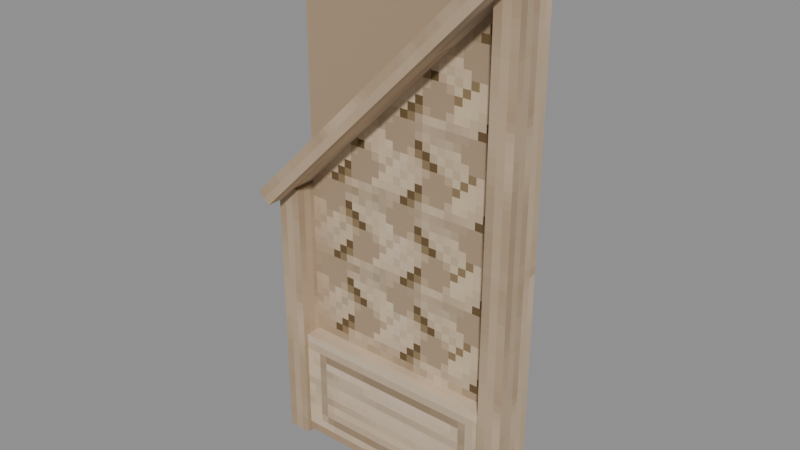# Source: Structures_Fences_Prototype_Lightwood_Fence_Full_Prototype_Fence_Full_Lightwood_Slope.blend  (saved by Blender 5.0.119; exported with 4.5.12 LTS)
import bpy
from mathutils import Matrix  # noqa: F401  (used for matrix-valued properties, if any)

bpy.ops.wm.read_factory_settings(use_empty=True)
scene = bpy.context.scene
scene.name = 'Scene'

# ---- collections
col_widgets = bpy.data.collections.new('Widgets'); scene.collection.children.link(col_widgets)
col_widgets.hide_viewport = True

# ---- images (referenced by path relative to the original .blend; pixels are not part of the script)
import os
ASSET_DIR = os.environ.get("B2B_ASSET_DIR", "")  # directory of the original .blend (textures are referenced by path, not embedded)
HERE = os.path.dirname(os.path.abspath(__file__))  # packed textures are extracted next to this script under _unpacked/

def load_image(name, relpath, width, height, colorspace="sRGB"):
    """Load a texture the original file referenced (path relative to the .blend, or extracted next to this script)."""
    p = next((c for c in (os.path.join(HERE, relpath), os.path.join(ASSET_DIR, relpath)) if relpath and os.path.exists(c)), "")
    if p:
        img = bpy.data.images.load(p, check_existing=True)
        img.name = name
    else:  # same state as the original file: an image datablock whose file is absent (Cycles renders it pink)
        img = bpy.data.images.new(name, width, height)
        img.source = "FILE"
        img.filepath = "//" + (relpath or name)
    img.colorspace_settings.name = colorspace
    return img
img_image_0 = load_image('Image_0', '_unpacked/Image_0.84bf24f8.png', 128, 64, 'sRGB')

# ---- materials (node trees are filled in below, after node groups)
mat_material_0 = bpy.data.materials.new('Material_0')

# ---- material node trees
mat_material_0.use_nodes = True; mat_material_0.node_tree.nodes.clear()
_N = mat_material_0.node_tree.nodes; _L = mat_material_0.node_tree.links
n0 = _N.new('ShaderNodeBsdfPrincipled'); n0.name = 'Principled BSDF'; n0.location = (10, 300)
n0.inputs[2].default_value = 1.0
n1 = _N.new('ShaderNodeOutputMaterial'); n1.name = 'Material Output'; n1.location = (300, 300)
n2 = _N.new('NodeFrame'); n2.name = 'Frame'; n2.location = (0, 0)
n2.label = 'Alpha Clip'
n2.width = 150
n3 = _N.new('ShaderNodeMath'); n3.name = 'Math'; n3.location = (-340, -20)
n3.operation = 'SUBTRACT'
n3.inputs[0].default_value = 1.0
n4 = _N.new('ShaderNodeMath'); n4.name = 'Math.001'; n4.location = (-540, -20)
n4.operation = 'LESS_THAN'
n4.inputs[1].default_value = 0.05
n5 = _N.new('ShaderNodeTexImage'); n5.name = 'Image Texture'; n5.location = (-840, 210)
n5.label = 'BASE COLOR'
n5.image = img_image_0
n5.interpolation = 'Closest'
n5.extension = 'EXTEND'
n3.parent = n2
n4.parent = n2
_L.new(n0.outputs[0], n1.inputs[0])
_L.new(n3.outputs[0], n0.inputs[4])
_L.new(n4.outputs[0], n3.inputs[1])
_L.new(n5.outputs[0], n0.inputs[0])
_L.new(n5.outputs[1], n4.inputs[0])
n1.is_active_output = True

# ---- meshes
me_mesh_0 = bpy.data.meshes.new('Mesh_0')
me_mesh_0.from_pydata([(0.4375, -0.8125, 0.125), (0.4375, 0.8125, 0.125), (0.4375, -0.8125, -0.125), (0.4375, 0.8125, -0.125), (-0.4375, 0.8125, 0.125), (-0.4375, -0.8125, 0.125), (-0.4375, 0.8125, -0.125), (-0.4375, -0.8125, -0.125), (-0.4375, 0.8125, 0.125), (0.4375, 0.8125, 0.125), (-0.4375, -0.8125, 0.125), (0.4375, -0.8125, 0.125), (-0.4375, -0.8125, -0.125), (0.4375, -0.8125, -0.125), (-0.4375, 0.8125, -0.125), (0.4375, 0.8125, -0.125), (-0.4375, -0.8125, 0.125), (0.4375, -0.8125, 0.125), (-0.4375, -0.8125, -0.125), (0.4375, -0.8125, -0.125), (0.4375, 0.8125, 0.125), (-0.4375, 0.8125, 0.125), (0.4375, 0.8125, -0.125), (-0.4375, 0.8125, -0.125), (3.644, -0.957, 0.3109), (1.641, 1.045, 0.311), (3.644, -0.957, -0.3109), (1.641, 1.045, -0.3109), (1.553, 0.957, 0.311), (3.555, -1.045, 0.3109), (1.553, 0.957, -0.3109), (3.555, -1.045, -0.3109), (1.553, 0.957, 0.311), (1.641, 1.045, 0.311), (3.555, -1.045, 0.3109), (3.644, -0.957, 0.3109), (3.555, -1.045, -0.3109), (3.644, -0.957, -0.3109), (1.553, 0.957, -0.3109), (1.641, 1.045, -0.3109), (3.555, -1.045, 0.3109), (3.644, -0.957, 0.3109), (3.555, -1.045, -0.3109), (3.644, -0.957, -0.3109), (1.641, 1.045, 0.311), (1.553, 0.957, 0.311), (1.641, 1.045, -0.3109), (1.553, 0.957, -0.3109), (3.5, -0.9977, 0.1562), (3.5, -0.9977, -0.1563), (-0.4375, -0.9976, 0.1563), (-0.4375, -0.9976, -0.1562), (3.5, -0.8102, -0.1563), (3.5, -0.8102, 0.1562), (-0.4375, -0.8101, -0.1562), (-0.4375, -0.8101, 0.1563), (3.5, -0.8102, -0.1563), (3.5, -0.9977, -0.1563), (3.5, -0.8102, 0.1562), (3.5, -0.9977, 0.1562), (-0.4375, -0.8101, 0.1563), (-0.4375, -0.9976, 0.1563), (-0.4375, -0.8101, -0.1562), (-0.4375, -0.9976, -0.1562), (3.5, -0.8102, 0.1562), (3.5, -0.9977, 0.1562), (-0.4375, -0.8101, 0.1563), (-0.4375, -0.9976, 0.1563), (3.5, -0.9977, -0.1563), (3.5, -0.8102, -0.1563), (-0.4375, -0.9976, -0.1562), (-0.4375, -0.8101, -0.1562), (1.656, 0.8149, 0.1563), (1.656, 0.8149, -0.1562), (-0.4687, 0.8149, 0.1563), (-0.4687, 0.8149, -0.1562), (1.656, 1.002, -0.1562), (1.656, 1.002, 0.1563), (-0.4687, 1.002, -0.1562), (-0.4687, 1.002, 0.1563), (1.656, 1.002, -0.1562), (1.656, 0.8149, -0.1562), (1.656, 1.002, 0.1563), (1.656, 0.8149, 0.1563), (-0.4687, 1.002, 0.1563), (-0.4687, 0.8149, 0.1563), (-0.4687, 1.002, -0.1562), (-0.4687, 0.8149, -0.1562), (1.656, 1.002, 0.1563), (1.656, 0.8149, 0.1563), (-0.4687, 1.002, 0.1563), (-0.4687, 0.8149, 0.1563), (1.656, 0.8149, -0.1562), (1.656, 1.002, -0.1562), (-0.4687, 0.8149, -0.1562), (-0.4687, 1.002, -0.1562), (3.375, -0.8125, 4.829e-05), (3.375, -0.8125, -1.421e-05), (0.375, -0.8125, 6.971e-05), (0.375, -0.8125, 7.214e-06), (3.375, 0.8125, -1.417e-05), (3.375, 0.8125, 4.833e-05), (0.375, 0.8125, 7.249e-06), (0.375, 0.8125, 6.975e-05), (3.375, 0.8125, -1.417e-05), (3.375, -0.8125, -1.421e-05), (3.375, 0.8125, 4.833e-05), (3.375, -0.8125, 4.829e-05), (0.375, 0.8125, 6.975e-05), (0.375, -0.8125, 6.971e-05), (0.375, 0.8125, 7.249e-06), (0.375, -0.8125, 7.214e-06), (3.375, 0.8125, 4.833e-05), (3.375, -0.8125, 4.829e-05), (0.375, 0.8125, 6.975e-05), (0.375, -0.8125, 6.971e-05), (3.375, -0.8125, -1.421e-05), (3.375, 0.8125, -1.417e-05), (0.375, -0.8125, 7.214e-06), (0.375, 0.8125, 7.249e-06)], [], [(0, 2, 1), (2, 3, 1), (4, 6, 5), (6, 7, 5), (8, 10, 9), (10, 11, 9), (12, 14, 13), (14, 15, 13), (16, 18, 17), (18, 19, 17), (20, 22, 21), (22, 23, 21), (24, 26, 25), (26, 27, 25), (28, 30, 29), (30, 31, 29), (32, 34, 33), (34, 35, 33), (36, 38, 37), (38, 39, 37), (40, 42, 41), (42, 43, 41), (44, 46, 45), (46, 47, 45), (48, 50, 49), (50, 51, 49), (52, 54, 53), (54, 55, 53), (56, 58, 57), (58, 59, 57), (60, 62, 61), (62, 63, 61), (64, 66, 65), (66, 67, 65), (68, 70, 69), (70, 71, 69), (72, 74, 73), (74, 75, 73), (76, 78, 77), (78, 79, 77), (80, 82, 81), (82, 83, 81), (84, 86, 85), (86, 87, 85), (88, 90, 89), (90, 91, 89), (92, 94, 93), (94, 95, 93), (96, 98, 97), (98, 99, 97), (100, 102, 101), (102, 103, 101), (104, 106, 105), (106, 107, 105), (108, 110, 109), (110, 111, 109), (112, 114, 113), (114, 115, 113), (116, 118, 117), (118, 119, 117)])
_uv = me_mesh_0.uv_layers.new(name='UVMap')
_uv.uv.foreach_set('vector', [0.08594, 1.0, 0.05469, 1.0, 0.08594, 0.5938, 0.05469, 1.0, 0.05469, 0.5938, 0.08594, 0.5938, 0.03906, 1.0, 0.007812, 1.0, 0.03906, 0.5938, 0.007812, 1.0, 0.007812, 0.5938, 0.03906, 0.5938, 0.3125, 0.7812, 0.1094, 0.7812, 0.3125, 1.0, 0.1094, 0.7812, 0.1094, 1.0, 0.3125, 1.0, 0.3125, 0.7812, 0.1094, 0.7812, 0.3125, 1.0, 0.1094, 0.7812, 0.1094, 1.0, 0.3125, 1.0, 0.0, 1.0, 0.0, 1.0, 0.0, 1.0, 0.0, 1.0, 0.0, 1.0, 0.0, 1.0, 0.0, 1.0, 0.0, 1.0, 0.0, 1.0, 0.0, 1.0, 0.0, 1.0, 0.0, 1.0, 0.1094, 1.0, 0.03125, 1.0, 0.1094, 0.2812, 0.03125, 1.0, 0.03125, 0.2812, 0.1094, 0.2812, 0.1094, 1.0, 0.03125, 1.0, 0.1094, 0.2812, 0.03125, 1.0, 0.03125, 0.2812, 0.1094, 0.2812, 0.007812, 1.0, 0.007812, 0.2812, 0.02344, 1.0, 0.007812, 0.2812, 0.02344, 0.2812, 0.02344, 1.0, 0.02344, 1.0, 0.02344, 0.2812, 0.03906, 1.0, 0.02344, 0.2812, 0.03906, 0.2812, 0.03906, 1.0, 0.007812, 0.6562, 0.007812, 0.5, 0.02344, 0.6562, 0.007812, 0.5, 0.02344, 0.5, 0.02344, 0.6562, 0.02344, 0.6562, 0.02344, 0.5, 0.03906, 0.6562, 0.02344, 0.5, 0.03906, 0.5, 0.03906, 0.6562, 0.0, 1.0, 0.0, 0.01562, 0.03906, 1.0, 0.0, 0.01562, 0.03906, 0.01562, 0.03906, 1.0, 0.0, 1.0, 0.0, 0.01562, 0.03906, 1.0, 0.0, 0.01562, 0.03906, 0.01562, 0.03906, 1.0, 0.0, 1.0, 0.0, 1.0, 0.0, 1.0, 0.0, 1.0, 0.0, 1.0, 0.0, 1.0, 0.01562, 0.6094, 0.01562, 0.5312, 0.03906, 0.6094, 0.01562, 0.5312, 0.03906, 0.5312, 0.03906, 0.6094, 0.0, 1.0, 0.0, 0.01562, 0.02344, 1.0, 0.0, 0.01562, 0.02344, 0.01562, 0.02344, 1.0, 0.0, 1.0, 0.0, 0.01562, 0.02344, 1.0, 0.0, 0.01562, 0.02344, 0.01562, 0.02344, 1.0, 0.0, 1.0, 0.0, 0.4688, 0.03906, 1.0, 0.0, 0.4688, 0.03906, 0.4688, 0.03906, 1.0, 0.0, 1.0, 0.0, 0.4688, 0.03906, 1.0, 0.0, 0.4688, 0.03906, 0.4688, 0.03906, 1.0, 0.0, 1.0, 0.0, 1.0, 0.0, 1.0, 0.0, 1.0, 0.0, 1.0, 0.0, 1.0, 0.01562, 0.6094, 0.01562, 0.5312, 0.03906, 0.6094, 0.01562, 0.5312, 0.03906, 0.5312, 0.03906, 0.6094, 0.0, 1.0, 0.0, 0.4688, 0.02344, 1.0, 0.0, 0.4688, 0.02344, 0.4688, 0.02344, 1.0, 0.0, 1.0, 0.0, 0.4688, 0.02344, 1.0, 0.0, 0.4688, 0.02344, 0.4688, 0.02344, 1.0, 0.0, 1.0, 0.0, 1.0, 0.0, 1.0, 0.0, 1.0, 0.0, 1.0, 0.0, 1.0, 0.0, 1.0, 0.0, 1.0, 0.0, 1.0, 0.0, 1.0, 0.0, 1.0, 0.0, 1.0, 0.0, 1.0, 0.0, 1.0, 0.0, 1.0, 0.0, 1.0, 0.0, 1.0, 0.0, 1.0, 0.0, 1.0, 0.0, 1.0, 0.0, 1.0, 0.0, 1.0, 0.0, 1.0, 0.0, 1.0, 0.5156, 0.7812, 0.5156, 0.03125, 0.7188, 0.7812, 0.5156, 0.03125, 0.7188, 0.03125, 0.7188, 0.7812, 0.0, 1.0, 0.0, 1.0, 0.0, 1.0, 0.0, 1.0, 0.0, 1.0, 0.0, 1.0])
me_mesh_0.materials.append(mat_material_0)
me_mesh_0.update()
me_mesh_0.normals_split_custom_set([tuple(v) for v in zip(*[iter([1.0, 0.0, 0.0, 1.0, 0.0, 0.0, 1.0, 0.0, 0.0, 1.0, 0.0, 0.0, 1.0, 0.0, 0.0, 1.0, 0.0, 0.0, -1.0, 0.0, 0.0, -1.0, 0.0, 0.0, -1.0, 0.0, 0.0, -1.0, 0.0, 0.0, -1.0, 0.0, 0.0, -1.0, 0.0, 0.0, 0.0, 0.0, 1.0, 0.0, 0.0, 1.0, 0.0, 0.0, 1.0, 0.0, 0.0, 1.0, 0.0, 0.0, 1.0, 0.0, 0.0, 1.0, 0.0, 0.0, -1.0, 0.0, 0.0, -1.0, 0.0, 0.0, -1.0, 0.0, 0.0, -1.0, 0.0, 0.0, -1.0, 0.0, 0.0, -1.0, 0.0, -1.0, 0.0, 0.0, -1.0, 0.0, 0.0, -1.0, 0.0, 0.0, -1.0, 0.0, 0.0, -1.0, 0.0, 0.0, -1.0, 0.0, 0.0, 1.0, 0.0, 0.0, 1.0, 0.0, 0.0, 1.0, 0.0, 0.0, 1.0, 0.0, 0.0, 1.0, 0.0, 0.0, 1.0, 0.0, 0.7071, 0.7071, 1.221e-05, 0.7071, 0.7071, 1.221e-05, 0.7071, 0.7071, 1.221e-05, 0.7071, 0.7071, 1.233e-05, 0.7071, 0.7071, 1.233e-05, 0.7071, 0.7071, 1.233e-05, -0.7071, -0.7071, -1.227e-05, -0.7071, -0.7071, -1.227e-05, -0.7071, -0.7071, -1.227e-05, -0.7071, -0.7071, -1.247e-05, -0.7071, -0.7071, -1.247e-05, -0.7071, -0.7071, -1.247e-05, -5.388e-06, -1.22e-05, 1.0, -5.388e-06, -1.22e-05, 1.0, -5.388e-06, -1.22e-05, 1.0, -5.051e-06, -1.236e-05, 1.0, -5.051e-06, -1.236e-05, 1.0, -5.051e-06, -1.236e-05, 1.0, 5.051e-06, 1.237e-05, -1.0, 5.051e-06, 1.237e-05, -1.0, 5.051e-06, 1.237e-05, -1.0, 5.388e-06, 1.219e-05, -1.0, 5.388e-06, 1.219e-05, -1.0, 5.388e-06, 1.219e-05, -1.0, 0.7071, -0.7071, -4.984e-06, 0.7071, -0.7071, -4.984e-06, 0.7071, -0.7071, -4.984e-06, 0.7071, -0.7071, -5.198e-06, 0.7071, -0.7071, -5.198e-06, 0.7071, -0.7071, -5.198e-06, -0.7071, 0.7071, 4.792e-06, -0.7071, 0.7071, 4.792e-06, -0.7071, 0.7071, 4.792e-06, -0.7071, 0.7071, 5.201e-06, -0.7071, 0.7071, 5.201e-06, -0.7071, 0.7071, 5.201e-06, -1.744e-05, -1.0, 1.24e-05, -1.744e-05, -1.0, 1.24e-05, -1.744e-05, -1.0, 1.24e-05, -1.744e-05, -1.0, 1.163e-05, -1.744e-05, -1.0, 1.163e-05, -1.744e-05, -1.0, 1.163e-05, 1.744e-05, 1.0, -1.24e-05, 1.744e-05, 1.0, -1.24e-05, 1.744e-05, 1.0, -1.24e-05, 1.744e-05, 1.0, -1.201e-05, 1.744e-05, 1.0, -1.201e-05, 1.744e-05, 1.0, -1.201e-05, 1.0, -1.628e-05, -1.984e-05, 1.0, -1.628e-05, -1.984e-05, 1.0, -1.628e-05, -1.984e-05, 1.0, -2.035e-05, -1.984e-05, 1.0, -2.035e-05, -1.984e-05, 1.0, -2.035e-05, -1.984e-05, -1.0, 1.729e-05, 1.955e-05, -1.0, 1.729e-05, 1.955e-05, -1.0, 1.729e-05, 1.955e-05, -1.0, 1.729e-05, 1.965e-05, -1.0, 1.729e-05, 1.965e-05, -1.0, 1.729e-05, 1.965e-05, 1.958e-05, 1.24e-05, 1.0, 1.958e-05, 1.24e-05, 1.0, 1.958e-05, 1.24e-05, 1.0, 1.958e-05, 1.24e-05, 1.0, 1.958e-05, 1.24e-05, 1.0, 1.958e-05, 1.24e-05, 1.0, -1.958e-05, -1.24e-05, -1.0, -1.958e-05, -1.24e-05, -1.0, -1.958e-05, -1.24e-05, -1.0, -1.958e-05, -1.24e-05, -1.0, -1.958e-05, -1.24e-05, -1.0, -1.958e-05, -1.24e-05, -1.0, -1.745e-05, -1.0, 0.0, -1.745e-05, -1.0, 0.0, -1.745e-05, -1.0, 0.0, -1.745e-05, -1.0, 0.0, -1.745e-05, -1.0, 0.0, -1.745e-05, -1.0, 0.0, 1.745e-05, 1.0, 0.0, 1.745e-05, 1.0, 0.0, 1.745e-05, 1.0, 0.0, 1.745e-05, 1.0, 0.0, 1.745e-05, 1.0, 0.0, 1.745e-05, 1.0, 0.0, 1.0, -1.831e-05, -7.248e-06, 1.0, -1.831e-05, -7.248e-06, 1.0, -1.831e-05, -7.248e-06, 1.0, -1.628e-05, -7.248e-06, 1.0, -1.628e-05, -7.248e-06, 1.0, -1.628e-05, -7.248e-06, -1.0, 1.729e-05, 7.248e-06, -1.0, 1.729e-05, 7.248e-06, -1.0, 1.729e-05, 7.248e-06, -1.0, 1.78e-05, 7.248e-06, -1.0, 1.78e-05, 7.248e-06, -1.0, 1.78e-05, 7.248e-06, 7.181e-06, -1.233e-10, 1.0, 7.181e-06, -1.233e-10, 1.0, 7.181e-06, -1.233e-10, 1.0, 7.185e-06, -7.96e-08, 1.0, 7.185e-06, -7.96e-08, 1.0, 7.185e-06, -7.96e-08, 1.0, -7.181e-06, 1.233e-10, -1.0, -7.181e-06, 1.233e-10, -1.0, -7.181e-06, 1.233e-10, -1.0, -7.176e-06, 7.96e-08, -1.0, -7.176e-06, 7.96e-08, -1.0, -7.176e-06, 7.96e-08, -1.0, -1.987e-08, -1.0, 0.0, -1.987e-08, -1.0, 0.0, -1.987e-08, -1.0, 0.0, -1.987e-08, -1.0, 0.0, -1.987e-08, -1.0, 0.0, -1.987e-08, -1.0, 0.0, 1.987e-08, 1.0, 0.0, 1.987e-08, 1.0, 0.0, 1.987e-08, 1.0, 0.0, 1.987e-08, 1.0, 0.0, 1.987e-08, 1.0, 0.0, 1.987e-08, 1.0, 0.0, 1.0, -2.866e-07, 0.0, 1.0, -2.866e-07, 0.0, 1.0, -2.866e-07, 0.0, 1.0, 0.0, 0.0, 1.0, 0.0, 0.0, 1.0, 0.0, 0.0, -1.0, 3.582e-08, 0.0, -1.0, 3.582e-08, 0.0, -1.0, 3.582e-08, 0.0, -1.0, 3.582e-08, 0.0, -1.0, 3.582e-08, 0.0, -1.0, 3.582e-08, 0.0, 7.14e-06, -2.172e-08, 1.0, 7.14e-06, -2.172e-08, 1.0, 7.14e-06, -2.172e-08, 1.0, 7.14e-06, -2.171e-08, 1.0, 7.14e-06, -2.171e-08, 1.0, 7.14e-06, -2.171e-08, 1.0, -7.14e-06, 2.172e-08, -1.0, -7.14e-06, 2.172e-08, -1.0, -7.14e-06, 2.172e-08, -1.0, -7.14e-06, 2.172e-08, -1.0, -7.14e-06, 2.172e-08, -1.0, -7.14e-06, 2.172e-08, -1.0])] * 3)])
me_plane = bpy.data.meshes.new('Plane')
me_plane.from_pydata([(-1.0, -6.123e-17, -1.0), (1.0, -6.123e-17, -1.0), (-1.0, 6.123e-17, 1.0), (1.0, 6.123e-17, 1.0)], [], [(0, 1, 3, 2)])
_uv = me_plane.uv_layers.new(name='UVMap')
_uv.uv.foreach_set('vector', [0.0, 0.0, 1.0, 0.0, 1.0, 1.0, 0.0, 1.0])
me_plane.update()
me_cube = bpy.data.meshes.new('Cube')
me_cube.from_pydata([(-4.633, -1.045, -0.9591), (-4.633, -1.045, 0.9591), (-4.633, 1.045, -0.9591), (-4.633, 1.045, 0.9591), (-2.715, -1.045, -0.9591), (-2.715, -1.045, 0.9591), (-2.715, 1.045, -0.9591), (-2.715, 1.045, 0.9591)], [], [(0, 1, 3, 2), (2, 3, 7, 6), (6, 7, 5, 4), (4, 5, 1, 0), (2, 6, 4, 0), (7, 3, 1, 5)])
_uv = me_cube.uv_layers.new(name='UVMap')
_uv.uv.foreach_set('vector', [0.375, 0.0, 0.625, 0.0, 0.625, 0.25, 0.375, 0.25, 0.375, 0.25, 0.625, 0.25, 0.625, 0.5, 0.375, 0.5, 0.375, 0.5, 0.625, 0.5, 0.625, 0.75, 0.375, 0.75, 0.375, 0.75, 0.625, 0.75, 0.625, 1.0, 0.375, 1.0, 0.125, 0.5, 0.375, 0.5, 0.375, 0.75, 0.125, 0.75, 0.625, 0.5, 0.875, 0.5, 0.875, 0.75, 0.625, 0.75])
me_cube.update()
me_cube_001 = bpy.data.meshes.new('Cube.001')
me_cube_001.from_pydata([(-1.341, -0.6875, 0.8101), (-1.341, -0.6875, 0.9976), (-1.341, -0.375, 0.8101), (-1.341, -0.375, 0.9976), (2.596, -0.6875, 0.8101), (2.596, -0.6875, 0.9976), (2.596, -0.375, 0.8101), (2.596, -0.375, 0.9976)], [], [(0, 1, 3, 2), (2, 3, 7, 6), (6, 7, 5, 4), (4, 5, 1, 0), (2, 6, 4, 0), (7, 3, 1, 5)])
_uv = me_cube_001.uv_layers.new(name='UVMap')
_uv.uv.foreach_set('vector', [0.375, 0.0, 0.625, 0.0, 0.625, 0.25, 0.375, 0.25, 0.375, 0.25, 0.625, 0.25, 0.625, 0.5, 0.375, 0.5, 0.375, 0.5, 0.625, 0.5, 0.625, 0.75, 0.375, 0.75, 0.375, 0.75, 0.625, 0.75, 0.625, 1.0, 0.375, 1.0, 0.125, 0.5, 0.375, 0.5, 0.375, 0.75, 0.125, 0.75, 0.625, 0.5, 0.875, 0.5, 0.875, 0.75, 0.625, 0.75])
me_cube_001.update()
me_cube_002 = bpy.data.meshes.new('Cube.002')
me_cube_002.from_pydata([(0.4399, 0.25, -1.002), (0.4399, 0.25, -0.8149), (0.4399, 0.5626, -1.002), (0.4399, 0.5626, -0.8149), (2.565, 0.25, -1.002), (2.565, 0.25, -0.8149), (2.565, 0.5626, -1.002), (2.565, 0.5626, -0.8149)], [], [(0, 1, 3, 2), (2, 3, 7, 6), (6, 7, 5, 4), (4, 5, 1, 0), (2, 6, 4, 0), (7, 3, 1, 5)])
_uv = me_cube_002.uv_layers.new(name='UVMap')
_uv.uv.foreach_set('vector', [0.375, 0.0, 0.625, 0.0, 0.625, 0.25, 0.375, 0.25, 0.375, 0.25, 0.625, 0.25, 0.625, 0.5, 0.375, 0.5, 0.375, 0.5, 0.625, 0.5, 0.625, 0.75, 0.375, 0.75, 0.375, 0.75, 0.625, 0.75, 0.625, 1.0, 0.375, 1.0, 0.125, 0.5, 0.375, 0.5, 0.375, 0.75, 0.125, 0.75, 0.625, 0.5, 0.875, 0.5, 0.875, 0.75, 0.625, 0.75])
me_cube_002.update()
me_cube_003 = bpy.data.meshes.new('Cube.003')
me_cube_003.from_pydata([(0.375, -1.875, -0.8125), (0.375, -1.875, 0.8125), (0.375, -1.875, -0.8125), (0.375, -1.875, 0.8125), (3.375, -1.875, -0.8125), (3.375, -1.875, 0.8125), (3.375, -1.875, -0.8125), (3.375, -1.875, 0.8125)], [], [(0, 1, 3, 2), (2, 3, 7, 6), (6, 7, 5, 4), (4, 5, 1, 0), (2, 6, 4, 0), (7, 3, 1, 5)])
_uv = me_cube_003.uv_layers.new(name='UVMap')
_uv.uv.foreach_set('vector', [0.375, 0.0, 0.625, 0.0, 0.625, 0.25, 0.375, 0.25, 0.375, 0.25, 0.625, 0.25, 0.625, 0.5, 0.375, 0.5, 0.375, 0.5, 0.625, 0.5, 0.625, 0.75, 0.375, 0.75, 0.375, 0.75, 0.625, 0.75, 0.625, 1.0, 0.375, 1.0, 0.125, 0.5, 0.375, 0.5, 0.375, 0.75, 0.125, 0.75, 0.625, 0.5, 0.875, 0.5, 0.875, 0.75, 0.625, 0.75])
me_cube_003.update()
arm_armature = bpy.data.armatures.new('Armature')  # bones are not reproduced

# ---- objects
ob_platform2 = bpy.data.objects.new('Platform2', arm_armature)
ob_mesh_0 = bpy.data.objects.new('Mesh_0', me_mesh_0)
ob_wgt_platform2 = bpy.data.objects.new('WGT-Platform2', me_plane)
ob_wgt_slope = bpy.data.objects.new('WGT-Slope', me_cube)
ob_wgt_beam = bpy.data.objects.new('WGT-Beam', me_cube_001)
ob_wgt_beam_001 = bpy.data.objects.new('WGT-Beam.001', me_cube_002)
ob_wgt_node = bpy.data.objects.new('WGT-Node', me_cube_003)

# ---- transforms, parenting, visibility, modifiers, constraints
ob_platform2.location = (0.0, -1.813e-06, 0.4375)
ob_platform2.rotation_mode = 'QUATERNION'
ob_platform2.rotation_quaternion = (0.5, 0.5, -0.5, 0.5)
ob_platform2.show_in_front = True
ob_mesh_0.parent = ob_platform2
ob_mesh_0.location = (0.0, 0.0, 0.0)
ob_mesh_0.rotation_mode = 'QUATERNION'
ob_mesh_0.rotation_quaternion = (1.0, 0.0, 0.0, 0.0)
_vg = ob_mesh_0.vertex_groups.new(name='Platform2')
_vg.add([0, 1, 2, 3, 4, 5, 6, 7, 8, 9, 10, 11, 12, 13, 14, 15, 16, 17, 18, 19, 20, 21, 22, 23], 1.0, 'REPLACE')
_vg = ob_mesh_0.vertex_groups.new(name='Slope')
_vg.add([24, 25, 26, 27, 28, 29, 30, 31, 32, 33, 34, 35, 36, 37, 38, 39, 40, 41, 42, 43, 44, 45, 46, 47], 1.0, 'REPLACE')
_vg = ob_mesh_0.vertex_groups.new(name='Beam')
_vg.add([48, 49, 50, 51, 52, 53, 54, 55, 56, 57, 58, 59, 60, 61, 62, 63, 64, 65, 66, 67, 68, 69, 70, 71], 1.0, 'REPLACE')
_vg = ob_mesh_0.vertex_groups.new(name='Beam.001')
_vg.add([72, 73, 74, 75, 76, 77, 78, 79, 80, 81, 82, 83, 84, 85, 86, 87, 88, 89, 90, 91, 92, 93, 94, 95], 1.0, 'REPLACE')
_vg = ob_mesh_0.vertex_groups.new(name='Node')
_vg.add([96, 97, 98, 99, 100, 101, 102, 103, 104, 105, 106, 107, 108, 109, 110, 111, 112, 113, 114, 115, 116, 117, 118, 119], 1.0, 'REPLACE')
_m = ob_mesh_0.modifiers.new('Armature', 'ARMATURE')
_m.object = ob_platform2
ob_wgt_platform2.location = (0.0, 0.0, 0.0)
ob_wgt_platform2.hide_render = True
ob_wgt_slope.location = (0.0, 0.0, 0.0)
ob_wgt_slope.hide_render = True
ob_wgt_beam.location = (0.0, 0.0, 0.0)
ob_wgt_beam.hide_render = True
ob_wgt_beam_001.location = (0.0, 0.0, 0.0)
ob_wgt_beam_001.hide_render = True
ob_wgt_node.location = (0.0, 0.0, 0.0)
ob_wgt_node.hide_render = True

# ---- collection membership
scene.collection.objects.link(ob_platform2)
scene.collection.objects.link(ob_mesh_0)
col_widgets.objects.link(ob_wgt_platform2)
col_widgets.objects.link(ob_wgt_slope)
col_widgets.objects.link(ob_wgt_beam)
col_widgets.objects.link(ob_wgt_beam_001)
col_widgets.objects.link(ob_wgt_node)

# ---- scene / render settings (as saved in the file)
scene.frame_start = 1; scene.frame_end = 250; scene.frame_set(1)
scene.render.engine = 'BLENDER_EEVEE_NEXT'
scene.render.bake_bias = 0.0
scene.render.bake_samples = 0
scene.cycles.sampling_pattern = 'TABULATED_SOBOL'
scene.eevee.use_volume_custom_range = False
bpy.context.view_layer.update()

# ---- added for rendering (the .blend has no active camera and no usable light): camera, sun + grey world if the file has none
cam_auto = bpy.data.cameras.new('AutoCamera')
cam_auto.lens = 50.0
cam_auto.sensor_width = 36.0
cam_auto.clip_end = 1000.0
ob_auto_camera = bpy.data.objects.new('AutoCamera', cam_auto)
scene.collection.objects.link(ob_auto_camera)
ob_auto_camera.location = (4.30692, -5.16834, 5.47045)
ob_auto_camera.rotation_euler = (1.09748, -7.21219e-08, 0.694738)
scene.camera = ob_auto_camera
light_auto_sun = bpy.data.lights.new('AutoSun', 'SUN')
light_auto_sun.energy = 3.0
light_auto_sun.angle = 0.0523599
ob_auto_sun = bpy.data.objects.new('AutoSun', light_auto_sun)
scene.collection.objects.link(ob_auto_sun)
ob_auto_sun.rotation_euler = (0.872665, 0.174533, 0.523599)
if scene.world is None:
    world_auto = bpy.data.worlds.new('AutoWorld')
    world_auto.color = (0.3, 0.3, 0.3)
    scene.world = world_auto
bpy.context.view_layer.update()
